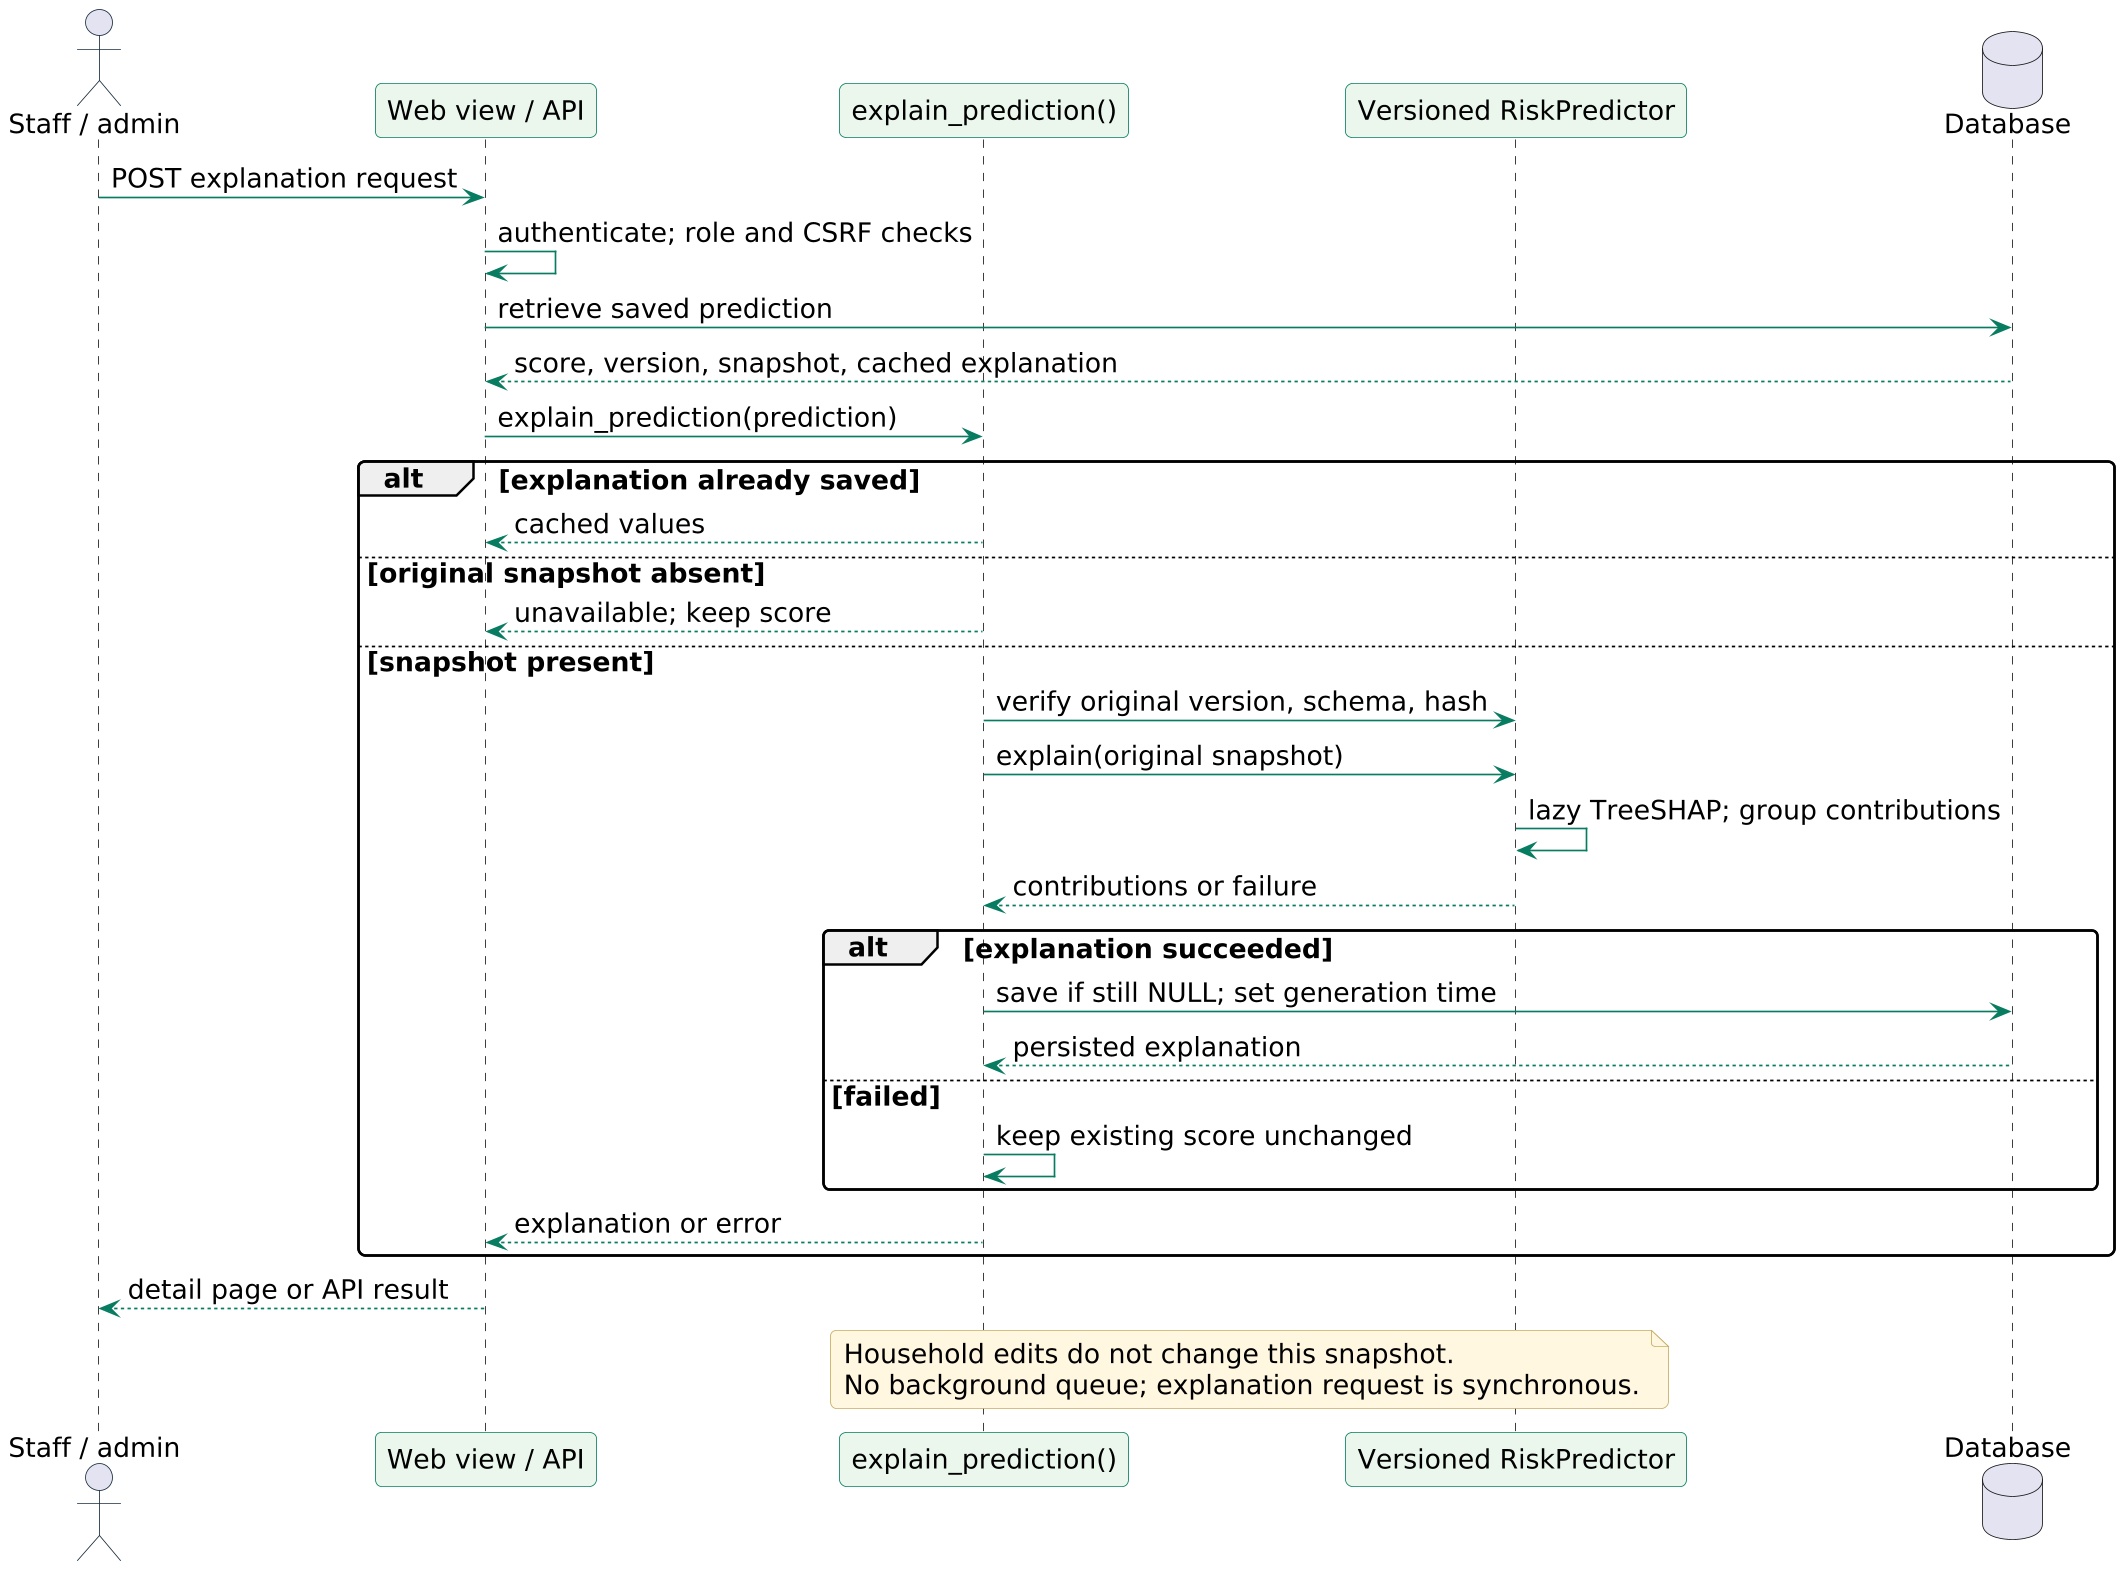

The diagram above was rendered by PlantUML. Its source (embedded in the PNG):
@startuml
!pragma layout smetana
skinparam backgroundColor white
skinparam shadowing false
skinparam defaultFontName DejaVu Sans
skinparam defaultFontSize 16
skinparam ArrowColor #087C61
skinparam ClassBorderColor #087C61
skinparam ClassBackgroundColor #EAF7ED
skinparam ActorBorderColor #192D3D
skinparam UsecaseBackgroundColor #EAF7ED
skinparam UsecaseBorderColor #087C61
skinparam ActivityBackgroundColor #EAF7ED
skinparam ActivityBorderColor #087C61
skinparam ParticipantBackgroundColor #EAF7ED
skinparam ParticipantBorderColor #087C61
skinparam NoteBackgroundColor #FFF6DF
skinparam NoteBorderColor #C5AB62
skinparam roundcorner 8
skinparam dpi 160
actor "Staff / admin" as User
participant "Web view / API" as View
participant "explain_prediction()" as Service
participant "Versioned RiskPredictor" as ML
database "Database" as DB
User -> View : POST explanation request
View -> View : authenticate; role and CSRF checks
View -> DB : retrieve saved prediction
DB --> View : score, version, snapshot, cached explanation
View -> Service : explain_prediction(prediction)
alt explanation already saved
 Service --> View : cached values
else original snapshot absent
 Service --> View : unavailable; keep score
else snapshot present
 Service -> ML : verify original version, schema, hash
 Service -> ML : explain(original snapshot)
 ML -> ML : lazy TreeSHAP; group contributions
 ML --> Service : contributions or failure
 alt explanation succeeded
  Service -> DB : save if still NULL; set generation time
  DB --> Service : persisted explanation
 else failed
  Service -> Service : keep existing score unchanged
 end
 Service --> View : explanation or error
end
View --> User : detail page or API result
note over Service,ML
 Household edits do not change this snapshot.
 No background queue; explanation request is synchronous.
end note
@enduml